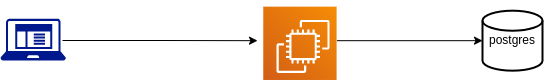

The diagram above was exported from draw.io. Its source (the exported page's mxGraphModel, read from the mxfile embedded in the PNG):
<mxGraphModel dx="1418" dy="734" grid="1" gridSize="75" guides="1" tooltips="1" connect="1" arrows="1" fold="1" page="1" pageScale="1" pageWidth="900" pageHeight="1125" background="#ffffff" math="0" shadow="0">
  <root>
    <mxCell id="0" />
    <mxCell id="1" parent="0" />
    <mxCell id="FMhipsRpCWJVobnuEF-i-2" style="edgeStyle=orthogonalEdgeStyle;rounded=0;orthogonalLoop=1;jettySize=auto;html=1;entryX=0;entryY=0.5;entryDx=0;entryDy=0;entryPerimeter=0;" edge="1" parent="1" source="15290031-343b-4433-8151-0e524e750155" target="FMhipsRpCWJVobnuEF-i-1">
      <mxGeometry relative="1" as="geometry" />
    </mxCell>
    <mxCell id="15290031-343b-4433-8151-0e524e750155" value="" style="shape=image;imageAspect=0;aspect=fixed;image=data:image/svg+xml,(base64 omitted: 1752 chars);direction=east;" parent="1" vertex="1">
      <mxGeometry x="299.99799000050376" y="834.3779900005037" width="79.60401999899251" height="79.60401999899251" as="geometry" />
    </mxCell>
    <mxCell id="FMhipsRpCWJVobnuEF-i-1" value="postgres" style="strokeWidth=2;html=1;shape=mxgraph.flowchart.database;whiteSpace=wrap;" vertex="1" parent="1">
      <mxGeometry x="525" y="844.18" width="60" height="60" as="geometry" />
    </mxCell>
    <mxCell id="FMhipsRpCWJVobnuEF-i-5" style="edgeStyle=orthogonalEdgeStyle;rounded=0;orthogonalLoop=1;jettySize=auto;html=1;entryX=0;entryY=0.5;entryDx=0;entryDy=0;" edge="1" parent="1" target="15290031-343b-4433-8151-0e524e750155">
      <mxGeometry relative="1" as="geometry">
        <mxPoint x="105" y="874" as="sourcePoint" />
      </mxGeometry>
    </mxCell>
    <mxCell id="FMhipsRpCWJVobnuEF-i-7" value="" style="sketch=0;aspect=fixed;pointerEvents=1;shadow=0;dashed=0;html=1;strokeColor=none;labelPosition=center;verticalLabelPosition=bottom;verticalAlign=top;align=center;fillColor=#00188D;shape=mxgraph.mscae.enterprise.client_application" vertex="1" parent="1">
      <mxGeometry x="43" y="852.18" width="65.34" height="41.82" as="geometry" />
    </mxCell>
  </root>
</mxGraphModel>